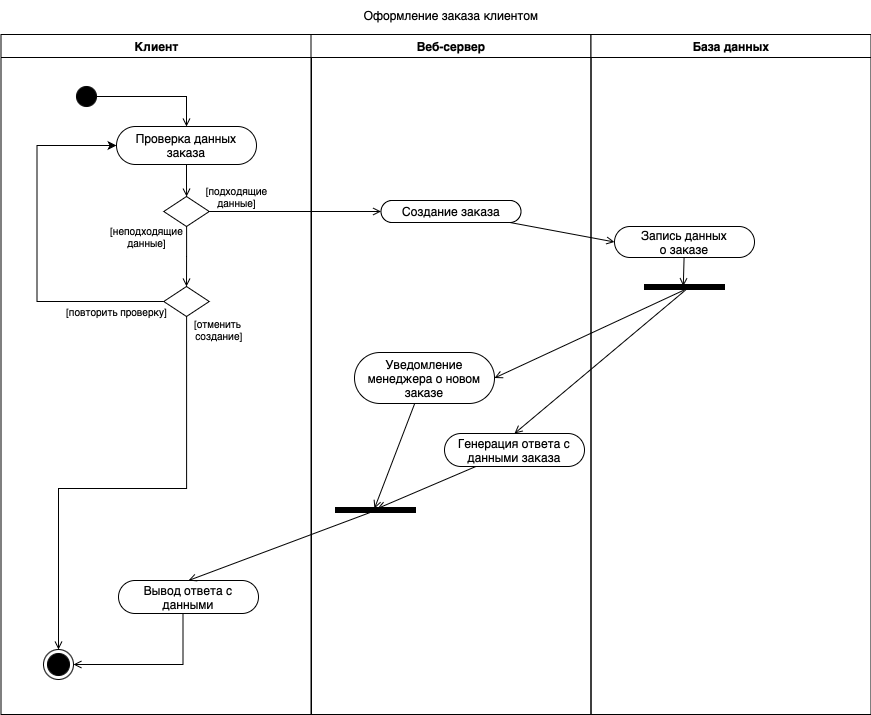

The diagram above was exported from draw.io. Its source (the exported page's mxGraphModel, read from the mxfile embedded in the PNG):
<mxGraphModel dx="1122" dy="733" grid="0" gridSize="10" guides="1" tooltips="1" connect="1" arrows="1" fold="1" page="0" pageScale="1" pageWidth="1169" pageHeight="826" background="none" math="0" shadow="0">
  <root>
    <mxCell id="0" />
    <mxCell id="1" parent="0" />
    <mxCell id="2" value="Клиент" style="swimlane;whiteSpace=wrap" parent="1" vertex="1">
      <mxGeometry x="134.5" y="128" width="310.5" height="680" as="geometry" />
    </mxCell>
    <mxCell id="3SqoeYCyzGwpjk9jxxww-45" style="edgeStyle=orthogonalEdgeStyle;rounded=0;orthogonalLoop=1;jettySize=auto;html=1;entryX=0.5;entryY=0;entryDx=0;entryDy=0;endArrow=open;endFill=0;" edge="1" parent="2" source="3SqoeYCyzGwpjk9jxxww-41" target="3SqoeYCyzGwpjk9jxxww-44">
      <mxGeometry relative="1" as="geometry" />
    </mxCell>
    <mxCell id="3SqoeYCyzGwpjk9jxxww-41" value="" style="ellipse;fillColor=strokeColor;html=1;" vertex="1" parent="2">
      <mxGeometry x="75.5" y="52" width="20" height="20" as="geometry" />
    </mxCell>
    <mxCell id="3SqoeYCyzGwpjk9jxxww-48" style="edgeStyle=orthogonalEdgeStyle;rounded=0;orthogonalLoop=1;jettySize=auto;html=1;endArrow=open;endFill=0;" edge="1" parent="2" source="3SqoeYCyzGwpjk9jxxww-44" target="3SqoeYCyzGwpjk9jxxww-47">
      <mxGeometry relative="1" as="geometry" />
    </mxCell>
    <mxCell id="3SqoeYCyzGwpjk9jxxww-44" value="Проверка данных заказа" style="html=1;align=center;verticalAlign=middle;rounded=1;absoluteArcSize=1;arcSize=132;dashed=0;whiteSpace=wrap;" vertex="1" parent="2">
      <mxGeometry x="115.5" y="92" width="140" height="38" as="geometry" />
    </mxCell>
    <mxCell id="3SqoeYCyzGwpjk9jxxww-50" style="edgeStyle=orthogonalEdgeStyle;rounded=0;orthogonalLoop=1;jettySize=auto;html=1;entryX=0.5;entryY=0;entryDx=0;entryDy=0;endArrow=open;endFill=0;" edge="1" parent="2" source="3SqoeYCyzGwpjk9jxxww-47" target="3SqoeYCyzGwpjk9jxxww-49">
      <mxGeometry relative="1" as="geometry" />
    </mxCell>
    <mxCell id="3SqoeYCyzGwpjk9jxxww-47" value="" style="rhombus;" vertex="1" parent="2">
      <mxGeometry x="162.75" y="162" width="45.5" height="30" as="geometry" />
    </mxCell>
    <mxCell id="3SqoeYCyzGwpjk9jxxww-53" style="edgeStyle=orthogonalEdgeStyle;rounded=0;orthogonalLoop=1;jettySize=auto;html=1;entryX=0;entryY=0.5;entryDx=0;entryDy=0;" edge="1" parent="2" source="3SqoeYCyzGwpjk9jxxww-49" target="3SqoeYCyzGwpjk9jxxww-44">
      <mxGeometry relative="1" as="geometry">
        <Array as="points">
          <mxPoint x="36" y="267" />
          <mxPoint x="36" y="111" />
        </Array>
      </mxGeometry>
    </mxCell>
    <mxCell id="3SqoeYCyzGwpjk9jxxww-84" style="edgeStyle=orthogonalEdgeStyle;rounded=0;orthogonalLoop=1;jettySize=auto;html=1;entryX=0.5;entryY=0;entryDx=0;entryDy=0;endArrow=open;endFill=0;" edge="1" parent="2" source="3SqoeYCyzGwpjk9jxxww-49" target="3SqoeYCyzGwpjk9jxxww-68">
      <mxGeometry relative="1" as="geometry">
        <mxPoint x="57.5" y="604" as="targetPoint" />
        <Array as="points">
          <mxPoint x="186" y="454" />
          <mxPoint x="58" y="454" />
        </Array>
      </mxGeometry>
    </mxCell>
    <mxCell id="3SqoeYCyzGwpjk9jxxww-49" value="" style="rhombus;" vertex="1" parent="2">
      <mxGeometry x="162.75" y="252" width="45.5" height="30" as="geometry" />
    </mxCell>
    <mxCell id="3SqoeYCyzGwpjk9jxxww-51" value="[неподходящие&lt;div&gt;данные]&lt;/div&gt;" style="text;html=1;align=center;verticalAlign=middle;resizable=0;points=[];autosize=1;strokeColor=none;fillColor=none;fontSize=10;" vertex="1" parent="2">
      <mxGeometry x="95.5" y="182" width="100" height="40" as="geometry" />
    </mxCell>
    <mxCell id="3SqoeYCyzGwpjk9jxxww-54" value="[повторить проверку]" style="text;html=1;align=center;verticalAlign=middle;resizable=0;points=[];autosize=1;strokeColor=none;fillColor=none;fontSize=10;" vertex="1" parent="2">
      <mxGeometry x="55.5" y="262" width="120" height="30" as="geometry" />
    </mxCell>
    <mxCell id="3SqoeYCyzGwpjk9jxxww-57" value="[подходящие&lt;div&gt;данные]&lt;/div&gt;" style="text;html=1;align=center;verticalAlign=middle;resizable=0;points=[];autosize=1;strokeColor=none;fillColor=none;fontSize=10;" vertex="1" parent="2">
      <mxGeometry x="195.5" y="142" width="80" height="40" as="geometry" />
    </mxCell>
    <mxCell id="3SqoeYCyzGwpjk9jxxww-83" style="edgeStyle=orthogonalEdgeStyle;rounded=0;orthogonalLoop=1;jettySize=auto;html=1;entryX=1;entryY=0.5;entryDx=0;entryDy=0;endArrow=open;endFill=0;" edge="1" parent="2" source="3SqoeYCyzGwpjk9jxxww-66" target="3SqoeYCyzGwpjk9jxxww-68">
      <mxGeometry relative="1" as="geometry">
        <Array as="points">
          <mxPoint x="182" y="630" />
        </Array>
      </mxGeometry>
    </mxCell>
    <mxCell id="3SqoeYCyzGwpjk9jxxww-66" value="Вывод ответа с данными" style="html=1;align=center;verticalAlign=middle;rounded=1;absoluteArcSize=1;arcSize=132;dashed=0;whiteSpace=wrap;" vertex="1" parent="2">
      <mxGeometry x="117.5" y="546" width="140" height="33" as="geometry" />
    </mxCell>
    <mxCell id="3SqoeYCyzGwpjk9jxxww-68" value="" style="ellipse;html=1;shape=endState;fillColor=strokeColor;" vertex="1" parent="2">
      <mxGeometry x="42.5" y="615" width="30" height="30" as="geometry" />
    </mxCell>
    <mxCell id="3SqoeYCyzGwpjk9jxxww-85" value="[отменить&lt;div&gt;&amp;nbsp;создание]&lt;/div&gt;" style="text;html=1;align=center;verticalAlign=middle;resizable=0;points=[];autosize=1;strokeColor=none;fillColor=none;fontSize=10;" vertex="1" parent="2">
      <mxGeometry x="182.5" y="277" width="68" height="36" as="geometry" />
    </mxCell>
    <mxCell id="3" value="Веб-сервер" style="swimlane;whiteSpace=wrap" parent="1" vertex="1">
      <mxGeometry x="444.5" y="128" width="280" height="680" as="geometry" />
    </mxCell>
    <mxCell id="3SqoeYCyzGwpjk9jxxww-55" value="Создание заказа" style="html=1;align=center;verticalAlign=middle;rounded=1;absoluteArcSize=1;arcSize=132;dashed=0;whiteSpace=wrap;" vertex="1" parent="3">
      <mxGeometry x="70" y="166" width="140" height="22" as="geometry" />
    </mxCell>
    <mxCell id="3SqoeYCyzGwpjk9jxxww-64" value="Генерация ответа с данными заказа" style="html=1;align=center;verticalAlign=middle;rounded=1;absoluteArcSize=1;arcSize=132;dashed=0;whiteSpace=wrap;" vertex="1" parent="3">
      <mxGeometry x="133.5" y="399" width="140" height="33" as="geometry" />
    </mxCell>
    <mxCell id="3SqoeYCyzGwpjk9jxxww-70" value="Уведомление менеджера о новом заказе" style="html=1;align=center;verticalAlign=middle;rounded=1;absoluteArcSize=1;arcSize=132;dashed=0;whiteSpace=wrap;" vertex="1" parent="3">
      <mxGeometry x="43.5" y="318" width="140" height="51" as="geometry" />
    </mxCell>
    <mxCell id="3SqoeYCyzGwpjk9jxxww-79" value="" style="html=1;points=[];perimeter=orthogonalPerimeter;fillColor=strokeColor;direction=south;" vertex="1" parent="3">
      <mxGeometry x="24.5" y="473" width="80" height="5" as="geometry" />
    </mxCell>
    <mxCell id="3SqoeYCyzGwpjk9jxxww-80" style="rounded=0;orthogonalLoop=1;jettySize=auto;html=1;entryX=0.2;entryY=0.513;entryDx=0;entryDy=0;entryPerimeter=0;endArrow=open;endFill=0;" edge="1" parent="3" source="3SqoeYCyzGwpjk9jxxww-70" target="3SqoeYCyzGwpjk9jxxww-79">
      <mxGeometry relative="1" as="geometry" />
    </mxCell>
    <mxCell id="3SqoeYCyzGwpjk9jxxww-81" style="rounded=0;orthogonalLoop=1;jettySize=auto;html=1;entryX=0.2;entryY=0.475;entryDx=0;entryDy=0;entryPerimeter=0;endArrow=open;endFill=0;" edge="1" parent="3" source="3SqoeYCyzGwpjk9jxxww-64" target="3SqoeYCyzGwpjk9jxxww-79">
      <mxGeometry relative="1" as="geometry" />
    </mxCell>
    <mxCell id="4" value="База данных" style="swimlane;whiteSpace=wrap" parent="1" vertex="1">
      <mxGeometry x="724.5" y="128" width="280" height="680" as="geometry" />
    </mxCell>
    <mxCell id="3SqoeYCyzGwpjk9jxxww-60" value="Запись данных&lt;div&gt;о заказе&lt;/div&gt;" style="html=1;align=center;verticalAlign=middle;rounded=1;absoluteArcSize=1;arcSize=132;dashed=0;whiteSpace=wrap;" vertex="1" parent="4">
      <mxGeometry x="23.5" y="192" width="140" height="31" as="geometry" />
    </mxCell>
    <mxCell id="3SqoeYCyzGwpjk9jxxww-75" value="" style="html=1;points=[];perimeter=orthogonalPerimeter;fillColor=strokeColor;direction=south;" vertex="1" parent="4">
      <mxGeometry x="53.5" y="250" width="80" height="5" as="geometry" />
    </mxCell>
    <mxCell id="3SqoeYCyzGwpjk9jxxww-76" style="rounded=0;orthogonalLoop=1;jettySize=auto;html=1;entryX=0.329;entryY=0.515;entryDx=0;entryDy=0;entryPerimeter=0;endArrow=open;endFill=0;" edge="1" parent="4" source="3SqoeYCyzGwpjk9jxxww-60" target="3SqoeYCyzGwpjk9jxxww-75">
      <mxGeometry relative="1" as="geometry" />
    </mxCell>
    <mxCell id="3SqoeYCyzGwpjk9jxxww-42" value="Оформление заказа клиентом" style="text;html=1;align=center;verticalAlign=middle;whiteSpace=wrap;rounded=0;" vertex="1" parent="1">
      <mxGeometry x="479.5" y="94" width="210" height="30" as="geometry" />
    </mxCell>
    <mxCell id="3SqoeYCyzGwpjk9jxxww-56" style="edgeStyle=orthogonalEdgeStyle;rounded=0;orthogonalLoop=1;jettySize=auto;html=1;entryX=0;entryY=0.5;entryDx=0;entryDy=0;endArrow=open;endFill=0;" edge="1" parent="1" source="3SqoeYCyzGwpjk9jxxww-47" target="3SqoeYCyzGwpjk9jxxww-55">
      <mxGeometry relative="1" as="geometry" />
    </mxCell>
    <mxCell id="3SqoeYCyzGwpjk9jxxww-71" style="rounded=0;orthogonalLoop=1;jettySize=auto;html=1;entryX=0;entryY=0.5;entryDx=0;entryDy=0;endArrow=open;endFill=0;" edge="1" parent="1" source="3SqoeYCyzGwpjk9jxxww-55" target="3SqoeYCyzGwpjk9jxxww-60">
      <mxGeometry relative="1" as="geometry">
        <mxPoint x="584" y="343.1750000000002" as="targetPoint" />
      </mxGeometry>
    </mxCell>
    <mxCell id="3SqoeYCyzGwpjk9jxxww-77" style="rounded=0;orthogonalLoop=1;jettySize=auto;html=1;entryX=1;entryY=0.5;entryDx=0;entryDy=0;endArrow=open;endFill=0;exitX=1.133;exitY=0.508;exitDx=0;exitDy=0;exitPerimeter=0;" edge="1" parent="1" source="3SqoeYCyzGwpjk9jxxww-75" target="3SqoeYCyzGwpjk9jxxww-70">
      <mxGeometry relative="1" as="geometry" />
    </mxCell>
    <mxCell id="3SqoeYCyzGwpjk9jxxww-78" style="rounded=0;orthogonalLoop=1;jettySize=auto;html=1;entryX=0.5;entryY=0;entryDx=0;entryDy=0;endArrow=open;endFill=0;exitX=1;exitY=0.479;exitDx=0;exitDy=0;exitPerimeter=0;" edge="1" parent="1" source="3SqoeYCyzGwpjk9jxxww-75" target="3SqoeYCyzGwpjk9jxxww-64">
      <mxGeometry relative="1" as="geometry" />
    </mxCell>
    <mxCell id="3SqoeYCyzGwpjk9jxxww-82" style="rounded=0;orthogonalLoop=1;jettySize=auto;html=1;entryX=0.5;entryY=0;entryDx=0;entryDy=0;endArrow=open;endFill=0;" edge="1" parent="1" target="3SqoeYCyzGwpjk9jxxww-66">
      <mxGeometry relative="1" as="geometry">
        <mxPoint x="509" y="604" as="sourcePoint" />
      </mxGeometry>
    </mxCell>
  </root>
</mxGraphModel>